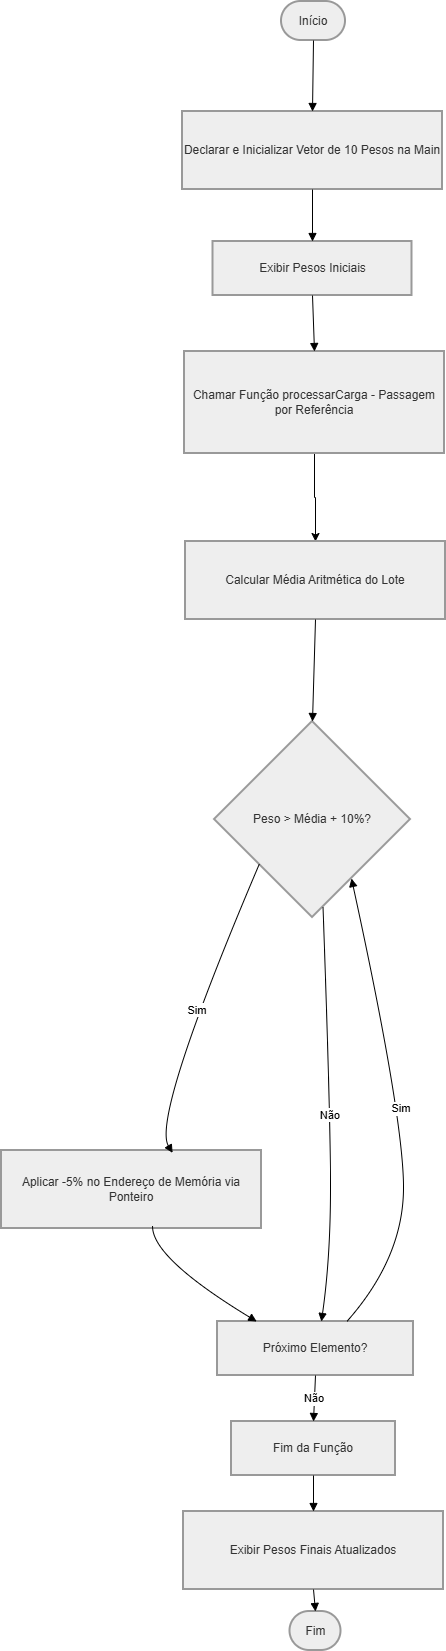

The diagram above was exported from draw.io. Its source (the exported page's mxGraphModel, read from the mxfile embedded in the PNG):
<mxGraphModel dx="2319" dy="1090" grid="1" gridSize="10" guides="1" tooltips="1" connect="1" arrows="1" fold="1" page="1" pageScale="1" pageWidth="827" pageHeight="1169" math="0" shadow="0">
  <root>
    <mxCell id="0" />
    <mxCell id="1" parent="0" />
    <mxCell id="xppEyuMUG-J7NwugdivJ-2" parent="1" style="rounded=1;whiteSpace=wrap;arcSize=50;strokeWidth=2;fillColor=light-dark(#eeeeee,#1f2020);strokeColor=light-dark(#999999,#cccccc);fontColor=light-dark(#333333,#cccccc);" value="Início" vertex="1">
      <mxGeometry height="39" width="64" x="370" y="20" as="geometry" />
    </mxCell>
    <mxCell id="xppEyuMUG-J7NwugdivJ-3" parent="1" style="whiteSpace=wrap;strokeWidth=2;fillColor=light-dark(#eeeeee,#1f2020);strokeColor=light-dark(#999999,#cccccc);fontColor=light-dark(#333333,#cccccc);" value="Declarar e Inicializar Vetor de 10 Pesos na Main" vertex="1">
      <mxGeometry height="78" width="260" x="271" y="130" as="geometry" />
    </mxCell>
    <mxCell id="xppEyuMUG-J7NwugdivJ-4" parent="1" style="whiteSpace=wrap;strokeWidth=2;fillColor=light-dark(#eeeeee,#1f2020);strokeColor=light-dark(#999999,#cccccc);fontColor=light-dark(#333333,#cccccc);" value="Exibir Pesos Iniciais" vertex="1">
      <mxGeometry height="54" width="199" x="301.5" y="260" as="geometry" />
    </mxCell>
    <mxCell id="xppEyuMUG-J7NwugdivJ-24" edge="1" parent="1" source="xppEyuMUG-J7NwugdivJ-5" style="edgeStyle=orthogonalEdgeStyle;rounded=0;orthogonalLoop=1;jettySize=auto;html=1;entryX=0.5;entryY=0;entryDx=0;entryDy=0;" target="xppEyuMUG-J7NwugdivJ-6">
      <mxGeometry relative="1" as="geometry" />
    </mxCell>
    <mxCell id="xppEyuMUG-J7NwugdivJ-5" parent="1" style="whiteSpace=wrap;strokeWidth=2;fillColor=light-dark(#eeeeee,#1f2020);strokeColor=light-dark(#999999,#cccccc);fontColor=light-dark(#333333,#cccccc);" value="Chamar Função processarCarga - Passagem por Referência" vertex="1">
      <mxGeometry height="102" width="260" x="273" y="370" as="geometry" />
    </mxCell>
    <mxCell id="xppEyuMUG-J7NwugdivJ-6" parent="1" style="whiteSpace=wrap;strokeWidth=2;fillColor=light-dark(#eeeeee,#1f2020);strokeColor=light-dark(#999999,#cccccc);fontColor=light-dark(#333333,#cccccc);" value="Calcular Média Aritmética do Lote" vertex="1">
      <mxGeometry height="78" width="260" x="274" y="560" as="geometry" />
    </mxCell>
    <mxCell id="xppEyuMUG-J7NwugdivJ-7" parent="1" style="rhombus;strokeWidth=2;whiteSpace=wrap;fillColor=light-dark(#eeeeee,#1f2020);strokeColor=light-dark(#999999,#cccccc);fontColor=light-dark(#333333,#cccccc);" value="Peso &gt; Média + 10%?" vertex="1">
      <mxGeometry height="196" width="196" x="303" y="740" as="geometry" />
    </mxCell>
    <mxCell id="xppEyuMUG-J7NwugdivJ-8" parent="1" style="whiteSpace=wrap;strokeWidth=2;fillColor=light-dark(#eeeeee,#1f2020);strokeColor=light-dark(#999999,#cccccc);fontColor=light-dark(#333333,#cccccc);" value="Aplicar -5% no Endereço de Memória via Ponteiro" vertex="1">
      <mxGeometry height="78" width="260" x="90" y="1169" as="geometry" />
    </mxCell>
    <mxCell id="xppEyuMUG-J7NwugdivJ-9" parent="1" style="whiteSpace=wrap;strokeWidth=2;fillColor=light-dark(#eeeeee,#1f2020);strokeColor=light-dark(#999999,#cccccc);fontColor=light-dark(#333333,#cccccc);" value="Próximo Elemento?" vertex="1">
      <mxGeometry height="54" width="196" x="306" y="1340" as="geometry" />
    </mxCell>
    <mxCell id="xppEyuMUG-J7NwugdivJ-10" parent="1" style="whiteSpace=wrap;strokeWidth=2;fillColor=light-dark(#eeeeee,#1f2020);strokeColor=light-dark(#999999,#cccccc);fontColor=light-dark(#333333,#cccccc);" value="Fim da Função" vertex="1">
      <mxGeometry height="54" width="164" x="320" y="1440" as="geometry" />
    </mxCell>
    <mxCell id="xppEyuMUG-J7NwugdivJ-11" parent="1" style="whiteSpace=wrap;strokeWidth=2;fillColor=light-dark(#eeeeee,#1f2020);strokeColor=light-dark(#999999,#cccccc);fontColor=light-dark(#333333,#cccccc);" value="Exibir Pesos Finais Atualizados" vertex="1">
      <mxGeometry height="78" width="260" x="272" y="1530" as="geometry" />
    </mxCell>
    <mxCell id="xppEyuMUG-J7NwugdivJ-12" parent="1" style="rounded=1;whiteSpace=wrap;arcSize=50;strokeWidth=2;fillColor=light-dark(#eeeeee,#1f2020);strokeColor=light-dark(#999999,#cccccc);fontColor=light-dark(#333333,#cccccc);" value="Fim" vertex="1">
      <mxGeometry height="39" width="51" x="378.5" y="1630" as="geometry" />
    </mxCell>
    <mxCell id="xppEyuMUG-J7NwugdivJ-13" edge="1" parent="1" source="xppEyuMUG-J7NwugdivJ-2" style="curved=1;startArrow=none;endArrow=block;exitX=0.5;exitY=0.99;entryX=0.5;entryY=0;rounded=0;" target="xppEyuMUG-J7NwugdivJ-3" value="">
      <mxGeometry relative="1" as="geometry">
        <Array as="points" />
      </mxGeometry>
    </mxCell>
    <mxCell id="xppEyuMUG-J7NwugdivJ-14" edge="1" parent="1" source="xppEyuMUG-J7NwugdivJ-3" style="curved=1;startArrow=none;endArrow=block;exitX=0.5;exitY=1;entryX=0.5;entryY=0;rounded=0;" target="xppEyuMUG-J7NwugdivJ-4" value="">
      <mxGeometry relative="1" as="geometry">
        <Array as="points" />
      </mxGeometry>
    </mxCell>
    <mxCell id="xppEyuMUG-J7NwugdivJ-15" edge="1" parent="1" source="xppEyuMUG-J7NwugdivJ-4" style="curved=1;startArrow=none;endArrow=block;exitX=0.5;exitY=1;entryX=0.5;entryY=0;rounded=0;" target="xppEyuMUG-J7NwugdivJ-5" value="">
      <mxGeometry relative="1" as="geometry">
        <Array as="points" />
      </mxGeometry>
    </mxCell>
    <mxCell id="xppEyuMUG-J7NwugdivJ-16" edge="1" parent="1" source="xppEyuMUG-J7NwugdivJ-6" style="curved=1;startArrow=none;endArrow=block;exitX=0.5;exitY=1;entryX=0.5;entryY=0;rounded=0;entryDx=0;entryDy=0;" target="xppEyuMUG-J7NwugdivJ-7" value="">
      <mxGeometry relative="1" as="geometry">
        <Array as="points" />
        <mxPoint x="403" y="783" as="targetPoint" />
      </mxGeometry>
    </mxCell>
    <mxCell id="xppEyuMUG-J7NwugdivJ-17" edge="1" parent="1" source="xppEyuMUG-J7NwugdivJ-7" style="curved=1;startArrow=none;endArrow=block;exitX=0;exitY=0.92;entryX=0.658;entryY=0.031;rounded=0;entryDx=0;entryDy=0;entryPerimeter=0;" target="xppEyuMUG-J7NwugdivJ-8" value="Sim">
      <mxGeometry relative="1" as="geometry">
        <Array as="points">
          <mxPoint x="240" y="1136" />
        </Array>
        <mxPoint x="240" y="1173" as="targetPoint" />
      </mxGeometry>
    </mxCell>
    <mxCell id="xppEyuMUG-J7NwugdivJ-18" edge="1" parent="1" source="xppEyuMUG-J7NwugdivJ-8" style="curved=1;startArrow=none;endArrow=block;exitX=0.581;exitY=0.965;entryX=0.2;entryY=0;rounded=0;exitDx=0;exitDy=0;exitPerimeter=0;" target="xppEyuMUG-J7NwugdivJ-9" value="">
      <mxGeometry relative="1" as="geometry">
        <Array as="points">
          <mxPoint x="240" y="1276" />
        </Array>
        <mxPoint x="240" y="1251" as="sourcePoint" />
      </mxGeometry>
    </mxCell>
    <mxCell id="xppEyuMUG-J7NwugdivJ-19" edge="1" parent="1" source="xppEyuMUG-J7NwugdivJ-7" style="curved=1;startArrow=none;endArrow=block;exitX=0.56;exitY=1;entryX=0.53;entryY=0;rounded=0;" target="xppEyuMUG-J7NwugdivJ-9" value="Não">
      <mxGeometry relative="1" as="geometry">
        <Array as="points">
          <mxPoint x="419" y="1136" />
          <mxPoint x="419" y="1276" />
        </Array>
      </mxGeometry>
    </mxCell>
    <mxCell id="xppEyuMUG-J7NwugdivJ-20" edge="1" parent="1" source="xppEyuMUG-J7NwugdivJ-9" style="curved=1;startArrow=none;endArrow=block;exitX=0.66;exitY=0;entryX=0.83;entryY=1;rounded=0;" target="xppEyuMUG-J7NwugdivJ-7" value="Sim">
      <mxGeometry relative="1" as="geometry">
        <Array as="points">
          <mxPoint x="492" y="1276" />
          <mxPoint x="492" y="1136" />
        </Array>
      </mxGeometry>
    </mxCell>
    <mxCell id="xppEyuMUG-J7NwugdivJ-21" edge="1" parent="1" source="xppEyuMUG-J7NwugdivJ-9" style="curved=1;startArrow=none;endArrow=block;exitX=0.5;exitY=1;entryX=0.5;entryY=0;rounded=0;" target="xppEyuMUG-J7NwugdivJ-10" value="Não">
      <mxGeometry relative="1" as="geometry">
        <Array as="points" />
      </mxGeometry>
    </mxCell>
    <mxCell id="xppEyuMUG-J7NwugdivJ-22" edge="1" parent="1" source="xppEyuMUG-J7NwugdivJ-10" style="curved=1;startArrow=none;endArrow=block;exitX=0.5;exitY=1;entryX=0.5;entryY=0;rounded=0;" target="xppEyuMUG-J7NwugdivJ-11" value="">
      <mxGeometry relative="1" as="geometry">
        <Array as="points" />
      </mxGeometry>
    </mxCell>
    <mxCell id="xppEyuMUG-J7NwugdivJ-23" edge="1" parent="1" source="xppEyuMUG-J7NwugdivJ-11" style="curved=1;startArrow=none;endArrow=block;exitX=0.5;exitY=1;entryX=0.5;entryY=0.01;rounded=0;" target="xppEyuMUG-J7NwugdivJ-12" value="">
      <mxGeometry relative="1" as="geometry">
        <Array as="points" />
      </mxGeometry>
    </mxCell>
  </root>
</mxGraphModel>